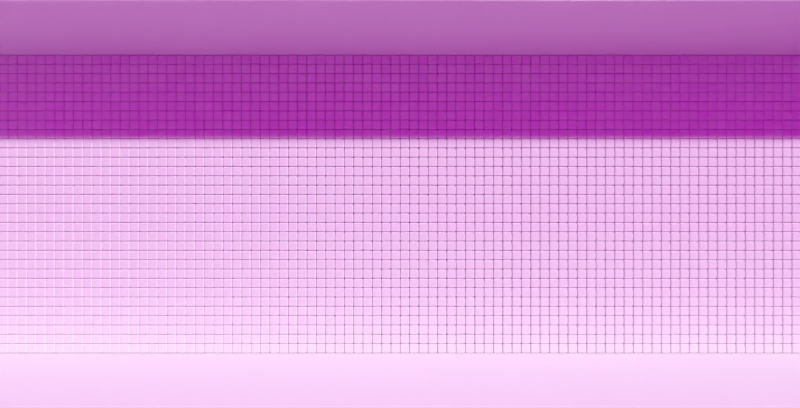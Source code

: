 # Source: NoiseBlocks.blend  (saved by Blender 3.0.42; exported with 4.5.12 LTS)
import bpy
from mathutils import Matrix  # noqa: F401  (used for matrix-valued properties, if any)

bpy.ops.wm.read_factory_settings(use_empty=True)
scene = bpy.context.scene
scene.name = 'Scene'

# ---- collections
col_collection = bpy.data.collections.new('Collection'); scene.collection.children.link(col_collection)

# ---- images (referenced by path relative to the original .blend; pixels are not part of the script)
import os
ASSET_DIR = os.environ.get("B2B_ASSET_DIR", "")  # directory of the original .blend (textures are referenced by path, not embedded)
HERE = os.path.dirname(os.path.abspath(__file__))  # packed textures are extracted next to this script under _unpacked/

def load_image(name, relpath, width, height, colorspace="sRGB"):
    """Load a texture the original file referenced (path relative to the .blend, or extracted next to this script)."""
    p = next((c for c in (os.path.join(HERE, relpath), os.path.join(ASSET_DIR, relpath)) if relpath and os.path.exists(c)), "")
    if p:
        img = bpy.data.images.load(p, check_existing=True)
        img.name = name
    else:  # same state as the original file: an image datablock whose file is absent (Cycles renders it pink)
        img = bpy.data.images.new(name, width, height)
        img.source = "FILE"
        img.filepath = "//" + (relpath or name)
    img.colorspace_settings.name = colorspace
    return img
img_studio_small_03_2k_exr = load_image('studio_small_03_2k.exr', 'studio_small_03_2k.exr', 1024, 1024, 'Linear Rec.709')

# ---- materials (node trees are filled in below, after node groups)
mat_material = bpy.data.materials.new('Material')
mat_material.alpha_threshold = 0.0
mat_material.line_color = (0.0, 0.0, 0.0, 1.0)
mat_raykiller = bpy.data.materials.new('RayKiller')
mat_raykiller.alpha_threshold = 0.0
mat_raykiller.line_color = (0.0, 0.0, 0.0, 1.0)

# ---- node groups
ng_geometry_nodes = bpy.data.node_groups.new('Geometry Nodes', 'GeometryNodeTree')
_s = ng_geometry_nodes.interface.new_socket(name='Geometry', in_out='OUTPUT', socket_type='NodeSocketGeometry')
_s = ng_geometry_nodes.interface.new_socket(name='Geometry', in_out='INPUT', socket_type='NodeSocketGeometry')
ng_geometry_nodes.is_modifier = True
_N = ng_geometry_nodes.nodes; _L = ng_geometry_nodes.links
n0 = _N.new('NodeGroupInput'); n0.name = 'Group Input'; n0.location = (-340, 0)
n1 = _N.new('GeometryNodeSubdivideMesh'); n1.name = 'Subdivide Mesh'; n1.location = (-87, 6)
n1.inputs[1].default_value = 5
n2 = _N.new('NodeGroupOutput'); n2.name = 'Group Output'; n2.location = (1438, -51)
n3 = _N.new('GeometryNodeCaptureAttribute'); n3.name = 'Capture Attribute'; n3.location = (438, 3)
n3.capture_items.clear()
n3.domain = 'FACE'
n4 = _N.new('GeometryNodeSetPosition'); n4.name = 'Set Position'; n4.location = (869, -38)
n5 = _N.new('ShaderNodeCombineXYZ'); n5.name = 'Combine XYZ'; n5.location = (690, -166)
n6 = _N.new('GeometryNodeSplitEdges'); n6.name = 'Split Edges'; n6.location = (154, -3)
n7 = _N.new('ShaderNodeTexNoise'); n7.name = 'Noise Texture'; n7.location = (-189, -219)
n7.inputs[1].default_value = 0.064
n7.inputs[2].default_value = 0.0
n8 = _N.new('ShaderNodeMath'); n8.name = 'Math'; n8.location = (-2, -232)
n8.operation = 'SUBTRACT'
n9 = _N.new('ShaderNodeMath'); n9.name = 'Math.001'; n9.location = (218, -224)
n9.operation = 'MULTIPLY'
n9.inputs[1].default_value = 2.0
n10 = _N.new('GeometryNodeSetShadeSmooth'); n10.name = 'Set Shade Smooth'; n10.location = (1089, -45)
_L.new(n0.outputs[0], n1.inputs[0])
_L.new(n1.outputs[0], n6.inputs[0])
_L.new(n3.outputs[0], n4.inputs[0])
_L.new(n7.outputs[0], n8.inputs[0])
_L.new(n4.outputs[0], n10.inputs[0])
_L.new(n5.outputs[0], n4.inputs[3])
_L.new(n3.outputs[1], n5.inputs[1])
_L.new(n6.outputs[0], n3.inputs[0])
_L.new(n8.outputs[0], n9.inputs[0])
_L.new(n9.outputs[0], n3.inputs[1])
_L.new(n10.outputs[0], n2.inputs[0])
n2.is_active_output = True

# ---- material node trees
mat_material.use_nodes = True; mat_material.node_tree.nodes.clear()
_N = mat_material.node_tree.nodes; _L = mat_material.node_tree.links
n0 = _N.new('ShaderNodeOutputMaterial'); n0.name = 'Material Output'; n0.location = (300, 300)
n1 = _N.new('ShaderNodeBsdfPrincipled'); n1.name = 'Principled BSDF'; n1.location = (10, 300)
n1.distribution = 'GGX'
n1.subsurface_method = 'RANDOM_WALK_SKIN'
n1.inputs[2].default_value = 0.4
n1.inputs[3].default_value = 1.45
n1.inputs[27].default_value = (0.0, 0.0, 0.0, 1.0)
n1.inputs[28].default_value = 1.0
_L.new(n1.outputs[0], n0.inputs[0])
n0.is_active_output = True
mat_raykiller.use_nodes = True; mat_raykiller.node_tree.nodes.clear()
_N = mat_raykiller.node_tree.nodes; _L = mat_raykiller.node_tree.links
n0 = _N.new('ShaderNodeOutputMaterial'); n0.name = 'Material Output'; n0.location = (300, 300)
n1 = _N.new('ShaderNodeBsdfPrincipled'); n1.name = 'Principled BSDF'; n1.location = (10, 300)
n1.distribution = 'GGX'
n1.subsurface_method = 'RANDOM_WALK_SKIN'
n1.inputs[2].default_value = 0.4
n1.inputs[3].default_value = 1.45
n1.inputs[27].default_value = (0.0, 0.0, 0.0, 1.0)
n1.inputs[28].default_value = 1.0
_L.new(n1.outputs[0], n0.inputs[0])
n0.is_active_output = True

# ---- world
world_world = bpy.data.worlds.new('World'); scene.world = world_world
world_world.use_nodes = True; world_world.node_tree.nodes.clear()
_N = world_world.node_tree.nodes; _L = world_world.node_tree.links
n0 = _N.new('ShaderNodeTexEnvironment'); n0.name = 'Environment Texture'; n0.location = (-380, 213)
n0.image = img_studio_small_03_2k_exr
n1 = _N.new('ShaderNodeOutputWorld'); n1.name = 'World Output'; n1.location = (300, 300)
n1.target = 'CYCLES'
n2 = _N.new('ShaderNodeOutputWorld'); n2.name = 'World Output.001'; n2.location = (292, -65)
n2.target = 'EEVEE'
n3 = _N.new('ShaderNodeBackground'); n3.name = 'Background'; n3.location = (10, 300)
n3.inputs[1].default_value = 0.5
n4 = _N.new('ShaderNodeBackground'); n4.name = 'Background.001'; n4.location = (40, -72)
n4.inputs[0].default_value = (0.05088, 0.05088, 0.05088, 1.0)
_L.new(n3.outputs[0], n1.inputs[0])
_L.new(n0.outputs[0], n3.inputs[0])
_L.new(n4.outputs[0], n2.inputs[0])
n1.is_active_output = True
world_world.color = (0.05088, 0.05088, 0.05088)
world_world.use_sun_shadow = False
world_world.sun_shadow_jitter_overblur = 0.0

# ---- cameras
cam_camera = bpy.data.cameras.new('Camera')
cam_camera.clip_end = 100.0
cam_camera.lens = 50.63
cam_camera.ortho_scale = 7.314
cam_camera.display_size = 3.556
cam_camera_001 = bpy.data.cameras.new('Camera.001')
cam_camera_001.clip_end = 100.0
cam_camera_001.lens = 25.33
cam_camera_001.ortho_scale = 7.314
cam_camera_001.display_size = 3.554
cam_camera_002 = bpy.data.cameras.new('Camera.002')
cam_camera_002.clip_end = 100.0
cam_camera_002.lens = 13.76
cam_camera_002.ortho_scale = 7.314
cam_camera_002.display_size = 3.929

# ---- lights
light_light = bpy.data.lights.new('Light', 'POINT')
light_light.transmission_factor = 0.0
light_light.energy = 1000.0
light_light.shadow_soft_size = 0.3
light_light.shadow_maximum_resolution = 0.006
light_light.use_absolute_resolution = True
light_light_001 = bpy.data.lights.new('Light.001', 'POINT')
light_light_001.transmission_factor = 0.0
light_light_001.energy = 200.0
light_light_001.shadow_soft_size = 1.0
light_light_001.shadow_maximum_resolution = 0.006
light_light_001.use_absolute_resolution = True

# ---- meshes
me_cube = bpy.data.meshes.new('Cube')
me_cube.from_pydata([(4.168, 3.551, 1.0), (4.168, 3.551, -1.0), (4.168, 0.0, 1.0), (4.168, 0.0, -1.0), (-4.168, 3.551, 1.0), (-4.168, 3.551, -1.0), (-4.168, 0.0, 1.0), (-4.168, 0.0, -1.0), (4.428, 0.0, 1.0), (4.428, 0.0, -1.0), (-4.428, 0.0, 1.0), (-4.428, 0.0, -1.0), (1.0, 0.0, 3.888), (1.0, 0.0, -3.888), (-1.0, 0.0, 3.888), (-1.0, 0.0, -3.888), (4.428, 0.0, 3.888), (4.428, 0.0, -3.888), (-4.428, 0.0, 3.888), (-4.428, 0.0, -3.888)], [], [(0, 4, 6, 2), (7, 6, 4, 5), (5, 1, 3, 7), (1, 0, 2, 3), (5, 4, 0, 1), (3, 2, 8, 9), (6, 7, 11, 10), (8, 2, 12, 16), (6, 10, 18, 14), (3, 9, 17, 13), (7, 3, 13, 15), (11, 7, 15, 19), (2, 6, 14, 12)])
_uv = me_cube.uv_layers.new(name='UVMap')
_uv.uv.foreach_set('vector', [0.625, 0.5, 0.875, 0.5, 0.875, 0.75, 0.625, 0.75, 0.375, 0.0, 0.625, 0.0, 0.625, 0.25, 0.375, 0.25, 0.125, 0.5, 0.375, 0.5, 0.375, 0.75, 0.125, 0.75, 0.375, 0.5, 0.625, 0.5, 0.625, 0.75, 0.375, 0.75, 0.375, 0.25, 0.625, 0.25, 0.625, 0.5, 0.375, 0.5, 0.375, 0.75, 0.625, 0.75, 0.625, 0.75, 0.375, 0.75, 0.625, 0.0, 0.375, 0.0, 0.375, 0.0, 0.625, 0.0, 0.625, 0.75, 0.625, 0.75, 0.625, 0.75, 0.625, 0.75, 0.625, 0.0, 0.625, 0.0, 0.625, 0.0, 0.625, 0.0, 0.375, 0.75, 0.375, 0.75, 0.375, 0.75, 0.375, 0.75, 0.125, 0.75, 0.375, 0.75, 0.375, 0.75, 0.125, 0.75, 0.375, 0.0, 0.375, 0.0, 0.375, 0.0, 0.375, 0.0, 0.625, 0.75, 0.875, 0.75, 0.875, 0.75, 0.625, 0.75])
me_cube.materials.append(mat_material)
me_cube.use_remesh_preserve_volume = False
me_cube.use_remesh_preserve_attributes = False
me_cube.use_mirror_vertex_groups = False
me_cube.update()
me_plane = bpy.data.meshes.new('Plane')
me_plane.from_pydata([(-2.0, -7.55e-08, -1.0), (2.0, -7.55e-08, -1.0), (-2.0, 7.55e-08, 1.0), (2.0, 7.55e-08, 1.0), (0.0, -7.55e-08, -1.0), (0.0, 7.55e-08, 1.0), (4.0, -7.55e-08, -1.0), (4.0, 7.55e-08, 1.0), (-4.0, -7.55e-08, -1.0), (-4.0, 7.55e-08, 1.0)], [], [(4, 1, 3, 5), (0, 4, 5, 2), (3, 1, 6, 7), (0, 2, 9, 8)])
_uv = me_plane.uv_layers.new(name='UVMap')
_uv.uv.foreach_set('vector', [0.5, 0.0, 1.0, 0.0, 1.0, 1.0, 0.5, 1.0, 0.0, 0.0, 0.5, 0.0, 0.5, 1.0, 0.0, 1.0, 1.0, 1.0, 1.0, 0.0, 1.0, 0.0, 1.0, 1.0, 0.0, 0.0, 0.0, 1.0, 0.0, 1.0, 0.0, 0.0])
me_plane.use_remesh_fix_poles = True
me_plane.use_remesh_preserve_attributes = False
me_plane.update()
me_cube_001 = bpy.data.meshes.new('Cube.001')
me_cube_001.from_pydata([(1.0, 0.0, 1.0), (1.0, 0.0, -1.0), (-1.0, 0.0, 1.0), (-1.0, 0.0, -1.0), (4.428, 0.0, 1.0), (4.428, 0.0, -1.0), (-4.428, 0.0, 1.0), (-4.428, 0.0, -1.0), (1.0, 0.0, 3.888), (1.0, 0.0, -3.888), (-1.0, 0.0, 3.888), (-1.0, 0.0, -3.888), (4.428, 0.0, 3.888), (4.428, 0.0, -3.888), (-4.428, 0.0, 3.888), (-4.428, 0.0, -3.888)], [], [(4, 0, 8, 12), (2, 6, 14, 10), (1, 5, 13, 9), (3, 1, 9, 11), (7, 3, 11, 15), (0, 2, 10, 8)])
_uv = me_cube_001.uv_layers.new(name='UVMap')
_uv.uv.foreach_set('vector', [0.625, 0.75, 0.625, 0.75, 0.625, 0.75, 0.625, 0.75, 0.625, 0.0, 0.625, 0.0, 0.625, 0.0, 0.625, 0.0, 0.375, 0.75, 0.375, 0.75, 0.375, 0.75, 0.375, 0.75, 0.125, 0.75, 0.375, 0.75, 0.375, 0.75, 0.125, 0.75, 0.375, 0.0, 0.375, 0.0, 0.375, 0.0, 0.375, 0.0, 0.625, 0.75, 0.875, 0.75, 0.875, 0.75, 0.625, 0.75])
me_cube_001.materials.append(mat_raykiller)
me_cube_001.use_remesh_preserve_volume = False
me_cube_001.use_remesh_preserve_attributes = False
me_cube_001.use_mirror_vertex_groups = False
me_cube_001.update()

# ---- objects
ob_wall = bpy.data.objects.new('Wall', me_cube)
ob_light = bpy.data.objects.new('Light', light_light)
ob_camera_5m = bpy.data.objects.new('Camera.5m', cam_camera)
ob_cubes = bpy.data.objects.new('Cubes', me_plane)
ob_light_001 = bpy.data.objects.new('Light.001', light_light_001)
ob_raykiller = bpy.data.objects.new('RayKiller', me_cube_001)
ob_camera_2_5m = bpy.data.objects.new('Camera.2.5m', cam_camera_001)
ob_camera_1_5m = bpy.data.objects.new('Camera.1.5m', cam_camera_002)

# ---- transforms, parenting, visibility, modifiers, constraints
ob_wall.location = (0.0, 0.001, 0.0)
ob_wall.scale = (0.9063, 1.0, 1.0)
ob_wall.lock_rotations_4d = False
ob_wall.empty_display_type = 'ARROWS'
ob_wall.lineart.crease_threshold = 0.0
ob_light.location = (2.321, -3.689, 0.3599)
ob_light.rotation_euler = (0.6503, 0.05522, 1.866)
ob_light.lock_rotations_4d = False
ob_light.empty_display_type = 'ARROWS'
ob_light.color = (0.0, 0.0, 0.0, 0.0)
ob_light.hide_render = True
ob_light.lineart.crease_threshold = 0.0
ob_camera_5m.location = (0.0, -5.0, 0.0)
ob_camera_5m.rotation_euler = (1.571, 0.0, 0.0)
ob_camera_5m.lock_rotations_4d = False
ob_camera_5m.empty_display_type = 'ARROWS'
ob_camera_5m.color = (0.0, 0.0, 0.0, 0.0)
ob_camera_5m.hide_render = True
ob_camera_5m.display_type = 'WIRE'
ob_camera_5m.lineart.crease_threshold = 0.0
ob_cubes.location = (0.0, 0.5469, 0.0)
_m = ob_cubes.modifiers.new('GeometryNodes', 'NODES')
_m.node_group = ng_geometry_nodes
_m = ob_cubes.modifiers.new('Solidify', 'SOLIDIFY')
_m.thickness = 2.0
_m = ob_cubes.modifiers.new('Bevel', 'BEVEL')
_m.width = 0.008
_m.width_pct = 0.008
_m.segments = 2
_m.harden_normals = True
ob_light_001.location = (-1.829, -4.399, 0.3215)
ob_light_001.rotation_euler = (0.6503, 0.05522, 1.866)
ob_light_001.lock_rotations_4d = False
ob_light_001.empty_display_type = 'ARROWS'
ob_light_001.color = (0.0, 0.0, 0.0, 0.0)
ob_light_001.hide_render = True
ob_light_001.lineart.crease_threshold = 0.0
ob_raykiller.location = (0.0, 0.0, 0.01575)
ob_raykiller.scale = (1.0, 1.0, 1.599)
ob_raykiller.lock_rotations_4d = False
ob_raykiller.empty_display_type = 'ARROWS'
ob_raykiller.visible_diffuse = False
ob_raykiller.visible_glossy = False
ob_raykiller.visible_transmission = False
ob_raykiller.visible_volume_scatter = False
ob_raykiller.visible_shadow = False
ob_raykiller.is_holdout = True
ob_raykiller.lineart.crease_threshold = 0.0
ob_camera_2_5m.location = (0.0, -2.5, 0.0)
ob_camera_2_5m.rotation_euler = (1.571, 0.0, 0.0)
ob_camera_2_5m.lock_rotations_4d = False
ob_camera_2_5m.empty_display_type = 'ARROWS'
ob_camera_2_5m.color = (0.0, 0.0, 0.0, 0.0)
ob_camera_2_5m.hide_render = True
ob_camera_2_5m.display_type = 'WIRE'
ob_camera_2_5m.lineart.crease_threshold = 0.0
ob_camera_1_5m.location = (0.0, -1.5, 0.0)
ob_camera_1_5m.rotation_euler = (1.571, 0.0, 0.0)
ob_camera_1_5m.lock_rotations_4d = False
ob_camera_1_5m.empty_display_type = 'ARROWS'
ob_camera_1_5m.color = (0.0, 0.0, 0.0, 0.0)
ob_camera_1_5m.display_type = 'WIRE'
ob_camera_1_5m.lineart.crease_threshold = 0.0

# ---- collection membership
col_collection.objects.link(ob_wall)
col_collection.objects.link(ob_light)
col_collection.objects.link(ob_camera_5m)
col_collection.objects.link(ob_cubes)
col_collection.objects.link(ob_light_001)
col_collection.objects.link(ob_raykiller)
col_collection.objects.link(ob_camera_2_5m)
col_collection.objects.link(ob_camera_1_5m)

# ---- scene / render settings (as saved in the file)
scene.camera = ob_camera_1_5m
scene.frame_start = 1; scene.frame_end = 128; scene.frame_set(64)
scene.render.engine = 'CYCLES'
scene.render.image_settings.file_format = 'FFMPEG'
scene.render.image_settings.color_mode = 'RGB'
scene.render.image_settings.quality = 70
scene.render.resolution_x = 1900
scene.render.resolution_y = 968
scene.render.film_transparent = True
scene.render.use_overwrite = False
scene.render.use_persistent_data = True
scene.cycles.samples = 25
scene.cycles.sampling_pattern = 'TABULATED_SOBOL'
scene.cycles.adaptive_threshold = 0.5
scene.cycles.use_light_tree = False
scene.cycles.max_bounces = 3
scene.eevee.use_gtao = True
scene.view_settings.look = 'Medium High Contrast'
scene.view_settings.view_transform = 'Standard'
bpy.context.view_layer.update()

# ---- added for rendering (the .blend has no usable light): sun
light_auto_sun = bpy.data.lights.new('AutoSun', 'SUN')
light_auto_sun.energy = 3.0
light_auto_sun.angle = 0.0523599
ob_auto_sun = bpy.data.objects.new('AutoSun', light_auto_sun)
scene.collection.objects.link(ob_auto_sun)
ob_auto_sun.rotation_euler = (0.872665, 0.174533, 0.523599)
bpy.context.view_layer.update()
